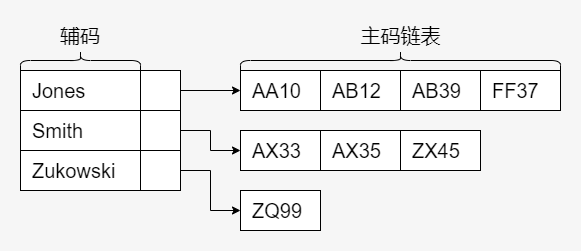

The diagram above was exported from draw.io. Its source (the exported page's mxGraphModel, read from the mxfile embedded in the PNG):
<mxGraphModel dx="1024" dy="592" grid="1" gridSize="10" guides="1" tooltips="1" connect="1" arrows="1" fold="1" page="1" pageScale="1" pageWidth="827" pageHeight="1169" background="#F6F6F6" math="0" shadow="0">
  <root>
    <mxCell id="0" />
    <mxCell id="1" parent="0" />
    <mxCell id="WO6YxYq7mhKZEqGTd642-1" value="Jones" style="rounded=0;whiteSpace=wrap;html=1;fontSize=20;align=left;spacingLeft=10;" vertex="1" parent="1">
      <mxGeometry x="160" y="160" width="120" height="40" as="geometry" />
    </mxCell>
    <mxCell id="WO6YxYq7mhKZEqGTd642-2" value="Smith" style="rounded=0;whiteSpace=wrap;html=1;fontSize=20;align=left;spacingLeft=10;" vertex="1" parent="1">
      <mxGeometry x="160" y="200" width="120" height="40" as="geometry" />
    </mxCell>
    <mxCell id="WO6YxYq7mhKZEqGTd642-3" value="Zukowski" style="rounded=0;whiteSpace=wrap;html=1;fontSize=20;align=left;spacingLeft=10;" vertex="1" parent="1">
      <mxGeometry x="160" y="240" width="120" height="40" as="geometry" />
    </mxCell>
    <mxCell id="WO6YxYq7mhKZEqGTd642-4" value="AA10" style="rounded=0;whiteSpace=wrap;html=1;fontSize=20;align=left;spacingLeft=10;" vertex="1" parent="1">
      <mxGeometry x="380" y="160" width="80" height="40" as="geometry" />
    </mxCell>
    <mxCell id="WO6YxYq7mhKZEqGTd642-5" value="AB12" style="rounded=0;whiteSpace=wrap;html=1;fontSize=20;align=left;spacingLeft=10;" vertex="1" parent="1">
      <mxGeometry x="460" y="160" width="80" height="40" as="geometry" />
    </mxCell>
    <mxCell id="WO6YxYq7mhKZEqGTd642-6" value="AB39" style="rounded=0;whiteSpace=wrap;html=1;fontSize=20;align=left;spacingLeft=10;" vertex="1" parent="1">
      <mxGeometry x="540" y="160" width="80" height="40" as="geometry" />
    </mxCell>
    <mxCell id="WO6YxYq7mhKZEqGTd642-7" value="FF37" style="rounded=0;whiteSpace=wrap;html=1;fontSize=20;align=left;spacingLeft=10;" vertex="1" parent="1">
      <mxGeometry x="620" y="160" width="80" height="40" as="geometry" />
    </mxCell>
    <mxCell id="WO6YxYq7mhKZEqGTd642-10" value="AX33" style="rounded=0;whiteSpace=wrap;html=1;fontSize=20;align=left;spacingLeft=10;" vertex="1" parent="1">
      <mxGeometry x="380" y="220" width="80" height="40" as="geometry" />
    </mxCell>
    <mxCell id="WO6YxYq7mhKZEqGTd642-11" value="AX35" style="rounded=0;whiteSpace=wrap;html=1;fontSize=20;align=left;spacingLeft=10;" vertex="1" parent="1">
      <mxGeometry x="460" y="220" width="80" height="40" as="geometry" />
    </mxCell>
    <mxCell id="WO6YxYq7mhKZEqGTd642-12" value="ZX45" style="rounded=0;whiteSpace=wrap;html=1;fontSize=20;align=left;spacingLeft=10;" vertex="1" parent="1">
      <mxGeometry x="540" y="220" width="80" height="40" as="geometry" />
    </mxCell>
    <mxCell id="WO6YxYq7mhKZEqGTd642-14" value="ZQ99" style="rounded=0;whiteSpace=wrap;html=1;fontSize=20;align=left;spacingLeft=10;" vertex="1" parent="1">
      <mxGeometry x="380" y="280" width="80" height="40" as="geometry" />
    </mxCell>
    <mxCell id="WO6YxYq7mhKZEqGTd642-18" value="辅码" style="text;html=1;strokeColor=none;fillColor=none;align=center;verticalAlign=middle;whiteSpace=wrap;rounded=0;fontSize=20;" vertex="1" parent="1">
      <mxGeometry x="185" y="110" width="70" height="30" as="geometry" />
    </mxCell>
    <mxCell id="WO6YxYq7mhKZEqGTd642-20" value="" style="shape=curlyBracket;whiteSpace=wrap;html=1;rounded=1;fontSize=20;align=left;rotation=90;" vertex="1" parent="1">
      <mxGeometry x="210" y="90" width="20" height="120" as="geometry" />
    </mxCell>
    <mxCell id="WO6YxYq7mhKZEqGTd642-25" style="edgeStyle=orthogonalEdgeStyle;rounded=0;orthogonalLoop=1;jettySize=auto;html=1;exitX=1;exitY=0.5;exitDx=0;exitDy=0;entryX=0;entryY=0.5;entryDx=0;entryDy=0;fontSize=20;" edge="1" parent="1" source="WO6YxYq7mhKZEqGTd642-22" target="WO6YxYq7mhKZEqGTd642-4">
      <mxGeometry relative="1" as="geometry" />
    </mxCell>
    <mxCell id="WO6YxYq7mhKZEqGTd642-22" value="" style="rounded=0;whiteSpace=wrap;html=1;fontSize=20;align=left;" vertex="1" parent="1">
      <mxGeometry x="280" y="160" width="40" height="40" as="geometry" />
    </mxCell>
    <mxCell id="WO6YxYq7mhKZEqGTd642-26" style="edgeStyle=orthogonalEdgeStyle;rounded=0;orthogonalLoop=1;jettySize=auto;html=1;exitX=1;exitY=0.5;exitDx=0;exitDy=0;entryX=0;entryY=0.5;entryDx=0;entryDy=0;fontSize=20;" edge="1" parent="1" source="WO6YxYq7mhKZEqGTd642-23" target="WO6YxYq7mhKZEqGTd642-10">
      <mxGeometry relative="1" as="geometry" />
    </mxCell>
    <mxCell id="WO6YxYq7mhKZEqGTd642-23" value="" style="rounded=0;whiteSpace=wrap;html=1;fontSize=20;align=left;" vertex="1" parent="1">
      <mxGeometry x="280" y="200" width="40" height="40" as="geometry" />
    </mxCell>
    <mxCell id="WO6YxYq7mhKZEqGTd642-27" style="edgeStyle=orthogonalEdgeStyle;rounded=0;orthogonalLoop=1;jettySize=auto;html=1;exitX=1;exitY=0.5;exitDx=0;exitDy=0;entryX=0;entryY=0.5;entryDx=0;entryDy=0;fontSize=20;" edge="1" parent="1" source="WO6YxYq7mhKZEqGTd642-24" target="WO6YxYq7mhKZEqGTd642-14">
      <mxGeometry relative="1" as="geometry" />
    </mxCell>
    <mxCell id="WO6YxYq7mhKZEqGTd642-24" value="" style="rounded=0;whiteSpace=wrap;html=1;fontSize=20;align=left;" vertex="1" parent="1">
      <mxGeometry x="280" y="240" width="40" height="40" as="geometry" />
    </mxCell>
    <mxCell id="WO6YxYq7mhKZEqGTd642-28" value="主码链表" style="text;html=1;strokeColor=none;fillColor=none;align=center;verticalAlign=middle;whiteSpace=wrap;rounded=0;fontSize=20;" vertex="1" parent="1">
      <mxGeometry x="482.5" y="110" width="115" height="30" as="geometry" />
    </mxCell>
    <mxCell id="WO6YxYq7mhKZEqGTd642-29" value="" style="shape=curlyBracket;whiteSpace=wrap;html=1;rounded=1;fontSize=20;align=left;rotation=90;" vertex="1" parent="1">
      <mxGeometry x="530" y="-10" width="20" height="320" as="geometry" />
    </mxCell>
  </root>
</mxGraphModel>